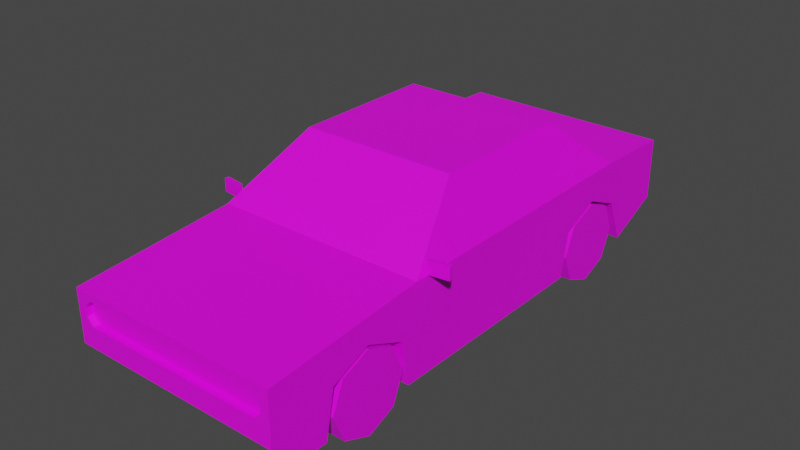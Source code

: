 # Source: Veh_Muscle_Car_01_Yellow.blend  (saved by Blender 2.90.8; exported with 4.5.12 LTS)
import bpy
from mathutils import Matrix  # noqa: F401  (used for matrix-valued properties, if any)

bpy.ops.wm.read_factory_settings(use_empty=True)
scene = bpy.context.scene
scene.name = 'Scene'

# ---- collections
col_collection = bpy.data.collections.new('Collection'); scene.collection.children.link(col_collection)

# ---- images (referenced by path relative to the original .blend; pixels are not part of the script)
import os
ASSET_DIR = os.environ.get("B2B_ASSET_DIR", "")  # directory of the original .blend (textures are referenced by path, not embedded)
HERE = os.path.dirname(os.path.abspath(__file__))  # packed textures are extracted next to this script under _unpacked/

def load_image(name, relpath, width, height, colorspace="sRGB"):
    """Load a texture the original file referenced (path relative to the .blend, or extracted next to this script)."""
    p = next((c for c in (os.path.join(HERE, relpath), os.path.join(ASSET_DIR, relpath)) if relpath and os.path.exists(c)), "")
    if p:
        img = bpy.data.images.load(p, check_existing=True)
        img.name = name
    else:  # same state as the original file: an image datablock whose file is absent (Cycles renders it pink)
        img = bpy.data.images.new(name, width, height)
        img.source = "FILE"
        img.filepath = "//" + (relpath or name)
    img.colorspace_settings.name = colorspace
    return img
img_city_vehicles_pallete_png = load_image('city_vehicles_pallete.png', 'city_vehicles_pallete.png', 1024, 1024, 'sRGB')

# ---- materials (node trees are filled in below, after node groups)
mat_material_001 = bpy.data.materials.new('Material.001')
mat_material_001.use_transparent_shadow = False

# ---- material node trees
mat_material_001.use_nodes = True; mat_material_001.node_tree.nodes.clear()
_N = mat_material_001.node_tree.nodes; _L = mat_material_001.node_tree.links
n0 = _N.new('ShaderNodeBsdfPrincipled'); n0.name = 'Principled BSDF'; n0.location = (10, 300)
n0.distribution = 'GGX'
n0.subsurface_method = 'BURLEY'
n0.inputs[3].default_value = 1.45
n0.inputs[27].default_value = (0.0, 0.0, 0.0, 1.0)
n0.inputs[28].default_value = 1.0
n1 = _N.new('ShaderNodeOutputMaterial'); n1.name = 'Material Output'; n1.location = (300, 300)
n2 = _N.new('ShaderNodeTexImage'); n2.name = 'Image Texture'; n2.location = (-344, 114)
n2.image = img_city_vehicles_pallete_png
n2.interpolation = 'Closest'
_L.new(n0.outputs[0], n1.inputs[0])
_L.new(n2.outputs[0], n0.inputs[0])
n1.is_active_output = True

# ---- world
world_world = bpy.data.worlds.new('World'); scene.world = world_world
world_world.use_nodes = True; world_world.node_tree.nodes.clear()
_N = world_world.node_tree.nodes; _L = world_world.node_tree.links
n0 = _N.new('ShaderNodeOutputWorld'); n0.name = 'World Output'; n0.location = (300, 300)
n1 = _N.new('ShaderNodeBackground'); n1.name = 'Background'; n1.location = (10, 300)
n1.inputs[0].default_value = (0.05088, 0.05088, 0.05088, 1.0)
_L.new(n1.outputs[0], n0.inputs[0])
n0.is_active_output = True
world_world.color = (0.05088, 0.05088, 0.05088)
world_world.use_sun_shadow = False
world_world.sun_shadow_jitter_overblur = 0.0

# ---- meshes
me_plane = bpy.data.meshes.new('Plane')
me_plane.from_pydata([(0.3456, -1.359, 0.1856), (0.3144, 0.4422, 0.3264), (0.3144, 0.6296, 0.4066), (0.3144, 0.817, 0.3264), (0.3144, -1.098, 0.3264), (0.3144, -0.9104, 0.4066), (0.3144, -0.723, 0.3264), (0.5165, -1.407, 0.4841), (0.5165, 1.181, 0.5299), (0.5165, 1.181, 0.2287), (0.4754, -0.6071, 0.565), (0.356, -0.2906, 0.7972), (0.3944, 0.1976, 0.7835), (0.4638, 0.3174, 0.6485), (0.5165, -1.407, 0.2337), (0.5165, -1.28, 0.1073), (0.5165, -1.407, 0.4483), (0.5165, -1.407, 0.3349), (0.4747, -1.407, 0.3693), (0.4402, -1.407, 0.3349), (0.5091, -1.407, 0.3349), (0.4402, -1.407, 0.4483), (0.4747, -1.407, 0.4138), (0.5091, -1.407, 0.4483), (0.4402, -1.378, 0.3349), (0.4747, -1.378, 0.3693), (0.4747, -1.378, 0.4138), (0.4402, -1.378, 0.4483), (0.5165, -0.9104, 0.4066), (0.5165, -0.723, 0.3264), (0.5165, -1.098, 0.3264), (0.3144, -0.9104, 0.1073), (0.5165, -0.6812, 0.1073), (0.3144, -0.6812, 0.1073), (0.3144, -1.14, 0.1073), (0.5165, -1.14, 0.1073), (0.5165, 0.817, 0.3264), (0.5165, 0.9085, 0.1073), (0.3144, 0.9085, 0.1073), (0.5165, 0.6296, 0.4066), (0.3144, 0.6296, 0.1073), (0.5165, 0.4422, 0.3264), (0.5165, 0.4005, 0.1073), (0.3144, 0.4005, 0.1073), (0.3736, -1.378, 0.445), (0.3273, -1.378, 0.4183), (0.4199, -1.378, 0.4183), (0.4199, -1.378, 0.3649), (0.3736, -1.378, 0.3381), (0.3273, -1.378, 0.3649), (0.2686, -1.378, 0.445), (0.2223, -1.378, 0.4183), (0.3149, -1.378, 0.4183), (0.3149, -1.378, 0.3649), (0.3125, -1.378, 0.3635), (0.2686, -1.378, 0.3381), (0.2367, -1.378, 0.3566), (0.2223, -1.378, 0.3649), (0.3736, -1.378, 0.3916), (0.2701, -1.378, 0.3916), (0.2081, -1.378, 0.354), (0.2081, -1.378, 0.4377), (0.3944, -0.2555, 0.7835), (0.4997, -0.5347, 0.5787), (0.3944, 0.07715, 0.7835), (0.4997, 0.07715, 0.5787), (0.3775, -0.2645, 0.8163), (0.5165, -0.6332, 0.5458), (0.3944, 0.1067, 0.7835), (0.4997, 0.1067, 0.5787), (0.4625, 0.7186, 0.5894), (0.3566, 0.4648, 0.7956), (0.5165, 0.09192, 0.5458), (0.3775, 0.09192, 0.8163), (0.01589, -1.378, 0.3364), (0.01589, -1.378, 0.4377), (0.01589, -1.378, 0.354), (0.5165, 1.181, 0.4906), (0.5165, 1.181, 0.3776), (0.06291, -1.407, 0.3244), (0.06291, -1.407, 0.2566), (0.5165, 0.7722, 0.5458), (0.3775, 0.4393, 0.8163), (0.09968, 1.181, 0.4906), (0.4745, 1.181, 0.4906), (0.09968, 1.181, 0.3776), (0.4745, 1.181, 0.3776), (0.07258, 1.181, 0.3512), (0.07258, 1.181, 0.267), (0.09968, 1.147, 0.4906), (0.4745, 1.147, 0.4906), (0.09968, 1.147, 0.3776), (0.4745, 1.147, 0.3776), (0.1253, 1.147, 0.465), (0.4489, 1.147, 0.465), (0.1253, 1.147, 0.4031), (0.4489, 1.147, 0.4031), (0.5165, 1.181, 0.2577), (0.5165, 1.181, 0.2985), (0.4161, 1.181, 0.2985), (0.4161, 1.181, 0.2577), (0.5015, 1.181, 0.2985), (0.5015, 1.181, 0.2577), (0.5165, -1.255, 0.2498), (0.5165, -1.255, 0.2048), (0.5165, -1.158, 0.2048), (0.5165, -1.158, 0.2498), (0.2513, -1.407, 0.2337), (0.2513, -1.352, 0.1786), (0.2513, -1.407, 0.245), (0.3067, -1.376, 0.2034), (0.3067, -1.341, 0.1678), (0.3456, -1.323, 0.15), (0.3456, -1.394, 0.2211), (0.3845, -1.376, 0.2034), (0.3845, -1.341, 0.1678), (-0.3456, -1.359, 0.1856), (-0.3144, 0.4422, 0.3264), (-0.3144, 0.6296, 0.4066), (-0.3144, 0.817, 0.3264), (-0.3144, -1.098, 0.3264), (-0.3144, -0.9104, 0.4066), (-0.3144, -0.723, 0.3264), (-0.5165, -1.407, 0.4841), (-0.5165, 1.181, 0.5299), (-0.5165, 1.181, 0.2287), (-0.4754, -0.6071, 0.565), (-0.356, -0.2906, 0.7972), (-0.3944, 0.1976, 0.7835), (-0.4638, 0.3174, 0.6485), (0.0, -1.407, 0.4841), (0.0, 1.181, 0.5299), (0.0, 1.181, 0.2287), (-1.51e-15, -0.6332, 0.5458), (-1.51e-15, -0.2645, 0.8163), (-1.51e-15, 0.4393, 0.8163), (-1.51e-15, 0.7722, 0.5458), (-0.5165, -1.407, 0.2337), (-0.5165, -1.28, 0.1073), (0.0, -1.28, 0.1073), (0.0, -1.407, 0.2337), (0.0, -1.407, 0.4483), (-0.5165, -1.407, 0.4483), (-0.5165, -1.407, 0.3349), (0.0, -1.407, 0.3349), (0.0, -1.378, 0.4483), (0.0, -1.378, 0.3349), (-0.4747, -1.407, 0.3693), (-0.4402, -1.407, 0.3349), (-0.5091, -1.407, 0.3349), (-0.4402, -1.407, 0.4483), (-0.4747, -1.407, 0.4138), (-0.5091, -1.407, 0.4483), (-0.4402, -1.378, 0.3349), (-0.4747, -1.378, 0.3693), (-0.4747, -1.378, 0.4138), (-0.4402, -1.378, 0.4483), (-0.5165, -0.9104, 0.4066), (-0.5165, -0.723, 0.3264), (-0.5165, -1.098, 0.3264), (-0.3144, -0.9104, 0.1073), (-0.5165, -0.6812, 0.1073), (-0.3144, -0.6812, 0.1073), (-0.3144, -1.14, 0.1073), (-0.5165, -1.14, 0.1073), (-0.5165, 0.817, 0.3264), (-0.5165, 0.9085, 0.1073), (-0.3144, 0.9085, 0.1073), (-0.5165, 0.6296, 0.4066), (-0.3144, 0.6296, 0.1073), (-0.5165, 0.4422, 0.3264), (-0.5165, 0.4005, 0.1073), (-0.3144, 0.4005, 0.1073), (-0.3736, -1.378, 0.445), (-0.3273, -1.378, 0.4183), (-0.4199, -1.378, 0.4183), (-0.4199, -1.378, 0.3649), (-0.3736, -1.378, 0.3381), (-0.3273, -1.378, 0.3649), (-0.2686, -1.378, 0.445), (-0.2223, -1.378, 0.4183), (-0.3149, -1.378, 0.4183), (-0.3149, -1.378, 0.3649), (-0.3125, -1.378, 0.3635), (-0.2686, -1.378, 0.3381), (-0.2367, -1.378, 0.3566), (-0.2223, -1.378, 0.3649), (0.0, 0.9085, 0.1073), (-0.3736, -1.378, 0.3916), (-0.2701, -1.378, 0.3916), (-0.2081, -1.378, 0.354), (0.0, -1.378, 0.4377), (-0.2081, -1.378, 0.4377), (-0.3944, -0.2555, 0.7835), (-0.4997, -0.5347, 0.5787), (-1.51e-15, -0.2906, 0.7972), (-1.51e-15, -0.6071, 0.565), (-0.3944, 0.07715, 0.7835), (-0.4997, 0.07715, 0.5787), (-0.3775, -0.2645, 0.8163), (-0.5165, -0.6332, 0.5458), (-0.3944, 0.1067, 0.7835), (-0.4997, 0.1067, 0.5787), (-0.4625, 0.7186, 0.5894), (-0.3566, 0.4648, 0.7956), (-0.5165, 0.09192, 0.5458), (-0.3775, 0.09192, 0.8163), (-0.01589, -1.378, 0.3364), (-0.01589, -1.378, 0.4377), (-0.01589, -1.378, 0.354), (-0.5165, 1.181, 0.4906), (0.0, 1.181, 0.4906), (-0.5165, 1.181, 0.3776), (0.0, 1.181, 0.3776), (0.0, -1.407, 0.3244), (0.0, -1.407, 0.2566), (-0.06291, -1.407, 0.3244), (-0.06291, -1.407, 0.2566), (-0.5165, 0.7722, 0.5458), (-0.3775, 0.4393, 0.8163), (-1.51e-15, 0.7186, 0.5894), (-1.51e-15, 0.4648, 0.7956), (-0.09968, 1.181, 0.4906), (-0.4745, 1.181, 0.4906), (-0.09968, 1.181, 0.3776), (-0.4745, 1.181, 0.3776), (0.0, 1.181, 0.267), (0.0, 1.181, 0.3512), (-0.07258, 1.181, 0.3512), (-0.07258, 1.181, 0.267), (0.0, 1.147, 0.3776), (0.0, 1.147, 0.4906), (-0.09968, 1.147, 0.4906), (-0.4745, 1.147, 0.4906), (-0.09968, 1.147, 0.3776), (-0.4745, 1.147, 0.3776), (-0.1253, 1.147, 0.465), (-0.4489, 1.147, 0.465), (-0.1253, 1.147, 0.4031), (-0.4489, 1.147, 0.4031), (-0.5165, 1.181, 0.2577), (-0.5165, 1.181, 0.2985), (-0.4161, 1.181, 0.2985), (-0.4161, 1.181, 0.2577), (-0.5015, 1.181, 0.2985), (-0.5015, 1.181, 0.2577), (-0.5165, -1.255, 0.2498), (-0.5165, -1.255, 0.2048), (-0.5165, -1.158, 0.2048), (-0.5165, -1.158, 0.2498), (0.0, -1.352, 0.1786), (-0.2513, -1.407, 0.2337), (0.0, -1.407, 0.245), (-0.2513, -1.352, 0.1786), (-0.2513, -1.407, 0.245), (-0.3067, -1.376, 0.2034), (-0.3067, -1.341, 0.1678), (-0.3456, -1.323, 0.15), (-0.3456, -1.394, 0.2211), (-0.3845, -1.376, 0.2034), (-0.3845, -1.341, 0.1678), (0.5148, -0.571, 0.5484), (0.5148, -0.571, 0.6105), (0.5119, -0.55, 0.5484), (0.5119, -0.55, 0.6105), (0.6107, -0.5575, 0.5484), (0.6107, -0.5575, 0.6105), (0.6078, -0.5365, 0.5484), (0.6078, -0.5365, 0.6105), (-0.5148, -0.571, 0.5484), (-0.5148, -0.571, 0.6105), (-0.5119, -0.55, 0.5484), (-0.5119, -0.55, 0.6105), (-0.6107, -0.5575, 0.5484), (-0.6107, -0.5575, 0.6105), (-0.6078, -0.5365, 0.5484), (-0.6078, -0.5365, 0.6105)], [], [(112, 115, 0), (114, 113, 0), (111, 112, 0), (110, 111, 0), (113, 110, 0), (115, 114, 0), (1, 2, 39, 41), (2, 3, 36, 39), (3, 38, 37, 36), (4, 5, 28, 30), (5, 6, 29, 28), (6, 33, 32, 29), (62, 63, 65, 64), (10, 11, 195, 196), (71, 70, 220, 221), (66, 73, 82, 135, 134), (8, 77, 84, 83, 211, 131), (7, 67, 133, 130), (81, 8, 131, 136), (7, 16, 17, 14, 15, 104, 103, 106, 30, 28, 29, 32, 42, 41, 39, 36, 37, 9, 97, 98, 78, 77, 8, 81, 72, 67), (139, 15, 14, 114, 115, 112, 111, 250), (18, 22, 26, 25), (21, 141, 145, 27), (146, 24, 25, 26, 27, 46, 47, 48, 49, 54, 55, 56, 60, 74), (14, 17, 20, 19, 144, 214, 79, 80, 215, 252, 109, 107), (144, 19, 24, 146), (141, 21, 23, 16, 7, 130), (18, 19, 20), (21, 22, 23), (26, 22, 21, 27), (24, 19, 18, 25), (23, 22, 18, 20, 17, 16), (31, 4, 34), (31, 5, 4), (31, 6, 5), (34, 4, 30, 35), (33, 6, 31), (40, 1, 43), (38, 40, 43, 42, 32, 33, 31, 34, 35, 15, 139, 187), (40, 2, 1), (40, 3, 2), (43, 1, 41, 42), (38, 3, 40), (49, 45, 44, 46, 27, 145, 191, 75, 61, 60, 56, 57, 51, 50, 52, 53, 54), (37, 38, 187, 132, 9), (45, 49, 58), (56, 55, 59), (57, 56, 59), (44, 45, 58), (51, 57, 59), (50, 51, 59), (46, 44, 58), (52, 50, 59), (47, 46, 58), (53, 52, 59), (48, 47, 58), (54, 53, 59), (49, 48, 58), (55, 54, 59), (60, 76, 74), (11, 10, 67, 66), (10, 196, 133, 67), (195, 11, 66, 134), (68, 69, 13, 12), (63, 62, 66, 67), (62, 64, 73, 66), (65, 63, 67, 72), (64, 65, 72, 73), (12, 13, 81, 82), (13, 69, 72, 81), (68, 12, 82, 73), (69, 68, 73, 72), (74, 76, 75, 191, 146), (76, 60, 61, 75), (213, 85, 86, 78, 98, 101, 99, 100, 102, 97, 9, 132, 226, 88, 87, 227), (86, 84, 77, 78), (215, 80, 79, 214), (70, 71, 82, 81), (71, 221, 135, 82), (220, 70, 81, 136), (86, 85, 91, 92), (211, 83, 89, 231), (85, 213, 230, 91), (83, 84, 90, 89), (84, 86, 92, 90), (227, 87, 88, 226), (231, 89, 91, 230), (95, 93, 94, 96), (94, 93, 89, 90), (95, 96, 92, 91), (96, 94, 90, 92), (93, 95, 91, 89), (97, 102, 101, 98), (101, 102, 100, 99), (30, 106, 105, 104, 15, 35), (105, 106, 103, 104), (250, 108, 107, 140), (107, 109, 252, 140), (250, 111, 110, 113, 114, 14, 107, 108), (257, 116, 260), (259, 116, 258), (256, 116, 257), (255, 116, 256), (258, 116, 255), (260, 116, 259), (117, 170, 168, 118), (118, 168, 165, 119), (119, 165, 166, 167), (120, 159, 157, 121), (121, 157, 158, 122), (122, 158, 161, 162), (193, 197, 198, 194), (126, 196, 195, 127), (204, 221, 220, 203), (199, 134, 135, 219, 206), (124, 131, 211, 222, 223, 210), (123, 130, 133, 200), (218, 136, 131, 124), (123, 200, 205, 218, 124, 210, 212, 241, 240, 125, 166, 165, 168, 170, 171, 161, 158, 157, 159, 249, 246, 247, 138, 137, 143, 142), (139, 250, 256, 257, 260, 259, 137, 138), (147, 154, 155, 151), (150, 156, 145, 141), (146, 207, 190, 185, 184, 183, 178, 177, 176, 175, 156, 155, 154, 153), (137, 251, 254, 252, 215, 217, 216, 214, 144, 148, 149, 143), (144, 146, 153, 148), (141, 130, 123, 142, 152, 150), (147, 149, 148), (150, 152, 151), (155, 156, 150, 151), (153, 154, 147, 148), (152, 142, 143, 149, 147, 151), (160, 163, 120), (160, 120, 121), (160, 121, 122), (163, 164, 159, 120), (162, 160, 122), (169, 172, 117), (167, 187, 139, 138, 164, 163, 160, 162, 161, 171, 172, 169), (169, 117, 118), (169, 118, 119), (172, 171, 170, 117), (167, 169, 119), (178, 183, 182, 181, 179, 180, 186, 185, 190, 192, 208, 191, 145, 156, 175, 173, 174), (166, 125, 132, 187, 167), (174, 188, 178), (185, 189, 184), (186, 189, 185), (173, 188, 174), (180, 189, 186), (179, 189, 180), (175, 188, 173), (181, 189, 179), (176, 188, 175), (182, 189, 181), (177, 188, 176), (183, 189, 182), (178, 188, 177), (184, 189, 183), (190, 207, 209), (127, 199, 200, 126), (126, 200, 133, 196), (195, 134, 199, 127), (201, 128, 129, 202), (194, 200, 199, 193), (193, 199, 206, 197), (198, 205, 200, 194), (197, 206, 205, 198), (128, 219, 218, 129), (129, 218, 205, 202), (201, 206, 219, 128), (202, 205, 206, 201), (207, 146, 191, 208, 209), (209, 208, 192, 190), (213, 227, 228, 229, 226, 132, 125, 240, 245, 243, 242, 244, 241, 212, 225, 224), (225, 212, 210, 223), (215, 214, 216, 217), (203, 218, 219, 204), (204, 219, 135, 221), (220, 136, 218, 203), (225, 235, 234, 224), (211, 231, 232, 222), (224, 234, 230, 213), (222, 232, 233, 223), (223, 233, 235, 225), (227, 226, 229, 228), (231, 230, 234, 232), (238, 239, 237, 236), (237, 233, 232, 236), (238, 234, 235, 239), (239, 235, 233, 237), (236, 232, 234, 238), (240, 241, 244, 245), (244, 242, 243, 245), (159, 164, 138, 247, 248, 249), (248, 247, 246, 249), (250, 140, 251, 253), (251, 140, 252, 254), (250, 253, 251, 137, 259, 258, 255, 256), (261, 262, 264, 263), (263, 264, 268, 267), (267, 268, 266, 265), (265, 266, 262, 261), (263, 267, 265, 261), (268, 264, 262, 266), (269, 271, 272, 270), (271, 275, 276, 272), (275, 273, 274, 276), (273, 269, 270, 274), (271, 269, 273, 275), (276, 274, 270, 272)])
_uv = me_plane.uv_layers.new(name='UVMap')
_uv.uv.foreach_set('vector', [0.98, 0.5217, 0.9794, 0.5232, 0.9787, 0.5217, 0.978, 0.5232, 0.9774, 0.5217, 0.9787, 0.5217, 0.9794, 0.5203, 0.98, 0.5217, 0.9787, 0.5217, 0.978, 0.5203, 0.9794, 0.5203, 0.9787, 0.5217, 0.9774, 0.5217, 0.978, 0.5203, 0.9787, 0.5217, 0.9794, 0.5232, 0.978, 0.5232, 0.9787, 0.5217, 0.2065, 0.0455, 0.2065, 0.0464, 0.2055, 0.0464, 0.2055, 0.0455, 0.2065, 0.0464, 0.2065, 0.04726, 0.2055, 0.04726, 0.2055, 0.0464, 0.2171, 0.0465, 0.2171, 0.04754, 0.2162, 0.04754, 0.2162, 0.0465, 0.2203, 0.04488, 0.2203, 0.04399, 0.2213, 0.04399, 0.2213, 0.04488, 0.2203, 0.04399, 0.2203, 0.04312, 0.2213, 0.04312, 0.2213, 0.04399, 0.2222, 0.04194, 0.2222, 0.04298, 0.2212, 0.04298, 0.2212, 0.04194, 0.118, 0.04709, 0.1186, 0.04603, 0.1186, 0.04835, 0.118, 0.04835, 0.1114, 0.04575, 0.1109, 0.04695, 0.1096, 0.04695, 0.1096, 0.04575, 0.1218, 0.03639, 0.1232, 0.03991, 0.1168, 0.03991, 0.1168, 0.03639, 0.9799, 0.5784, 0.9799, 0.5804, 0.9799, 0.5823, 0.9778, 0.5823, 0.9778, 0.5784, 0.9845, 0.5915, 0.9842, 0.5915, 0.9842, 0.5913, 0.9842, 0.5892, 0.9842, 0.5887, 0.9845, 0.5887, 0.9807, 0.572, 0.9807, 0.5763, 0.9778, 0.5763, 0.9778, 0.572, 0.9807, 0.5842, 0.9807, 0.5865, 0.9778, 0.5865, 0.9778, 0.5842, 0.9915, 0.572, 0.9917, 0.572, 0.9923, 0.572, 0.9929, 0.572, 0.9936, 0.5727, 0.993, 0.5729, 0.9928, 0.5729, 0.9928, 0.5734, 0.9923, 0.5738, 0.9919, 0.5748, 0.9923, 0.5758, 0.9936, 0.5761, 0.9936, 0.5821, 0.9923, 0.5823, 0.9919, 0.5834, 0.9923, 0.5844, 0.9936, 0.5849, 0.9929, 0.5865, 0.9927, 0.5865, 0.9925, 0.5865, 0.9921, 0.5865, 0.9914, 0.5865, 0.9912, 0.5865, 0.9911, 0.5842, 0.9911, 0.5804, 0.9911, 0.5764, 0.9828, 0.5887, 0.9828, 0.5915, 0.9821, 0.5915, 0.9822, 0.5908, 0.9824, 0.5908, 0.9825, 0.5906, 0.9824, 0.5904, 0.9824, 0.5887, 0.1499, 0.02547, 0.1499, 0.02559, 0.1498, 0.02559, 0.1498, 0.02547, 0.157, 0.02039, 0.157, 0.02153, 0.1569, 0.02153, 0.1569, 0.02039, 0.1596, 0.02552, 0.1596, 0.02844, 0.1593, 0.02867, 0.159, 0.02867, 0.1588, 0.02844, 0.159, 0.02831, 0.1594, 0.02831, 0.1595, 0.028, 0.1594, 0.02769, 0.1594, 0.0276, 0.1595, 0.0273, 0.1594, 0.02709, 0.1594, 0.0269, 0.1595, 0.02563, 0.9821, 0.5915, 0.9815, 0.5915, 0.9815, 0.5915, 0.9815, 0.5911, 0.9815, 0.5887, 0.9816, 0.5887, 0.9816, 0.589, 0.9819, 0.589, 0.9819, 0.5887, 0.982, 0.5887, 0.982, 0.5901, 0.9821, 0.5901, 0.1527, 0.02546, 0.1527, 0.02432, 0.1528, 0.02432, 0.1528, 0.02546, 0.9809, 0.5887, 0.9809, 0.5911, 0.9809, 0.5915, 0.9809, 0.5915, 0.9807, 0.5915, 0.9807, 0.5887, 0.9813, 0.5913, 0.9815, 0.5911, 0.9815, 0.5915, 0.9809, 0.5911, 0.9811, 0.5913, 0.9809, 0.5915, 0.1498, 0.02559, 0.1499, 0.02559, 0.1499, 0.02568, 0.1498, 0.02568, 0.1498, 0.02538, 0.1499, 0.02538, 0.1499, 0.02547, 0.1498, 0.02547, 0.9809, 0.5915, 0.9811, 0.5913, 0.9813, 0.5913, 0.9815, 0.5915, 0.9815, 0.5915, 0.9809, 0.5915, 0.2083, 0.04419, 0.2073, 0.04331, 0.2083, 0.04311, 0.2083, 0.04419, 0.2069, 0.04419, 0.2073, 0.04331, 0.2083, 0.04419, 0.2073, 0.04507, 0.2069, 0.04419, 0.2171, 0.04754, 0.2171, 0.0465, 0.2181, 0.0465, 0.2181, 0.04754, 0.2083, 0.04527, 0.2073, 0.04507, 0.2083, 0.04419, 0.2069, 0.04419, 0.2059, 0.04331, 0.2069, 0.04311, 0.221, 0.01551, 0.221, 0.02174, 0.221, 0.02685, 0.2255, 0.02685, 0.2255, 0.05101, 0.221, 0.05101, 0.221, 0.05613, 0.221, 0.06125, 0.2255, 0.06125, 0.2255, 0.06439, 0.214, 0.06439, 0.214, 0.01551, 0.2069, 0.04419, 0.2055, 0.04419, 0.2059, 0.04331, 0.2069, 0.04419, 0.2059, 0.04507, 0.2055, 0.04419, 0.219, 0.04754, 0.219, 0.0465, 0.22, 0.0465, 0.22, 0.04754, 0.2069, 0.0455, 0.2059, 0.04507, 0.2069, 0.04419, 0.1594, 0.02769, 0.159, 0.02769, 0.1588, 0.028, 0.159, 0.02831, 0.1588, 0.02844, 0.1588, 0.02552, 0.1589, 0.02552, 0.1589, 0.02563, 0.1589, 0.0269, 0.1594, 0.0269, 0.1594, 0.02709, 0.1594, 0.027, 0.159, 0.027, 0.1588, 0.0273, 0.159, 0.02761, 0.1594, 0.02761, 0.1594, 0.0276, 0.9864, 0.5736, 0.9853, 0.5736, 0.9835, 0.5736, 0.9835, 0.572, 0.9864, 0.572, 0.9773, 0.5091, 0.9791, 0.5091, 0.9782, 0.5106, 0.9794, 0.506, 0.98, 0.5071, 0.9782, 0.5071, 0.9791, 0.5055, 0.9794, 0.506, 0.9782, 0.5071, 0.9764, 0.5106, 0.9773, 0.5091, 0.9782, 0.5106, 0.9773, 0.5055, 0.9791, 0.5055, 0.9782, 0.5071, 0.9764, 0.5071, 0.9773, 0.5055, 0.9782, 0.5071, 0.9773, 0.5122, 0.9764, 0.5106, 0.9782, 0.5106, 0.9773, 0.5087, 0.9764, 0.5071, 0.9782, 0.5071, 0.9791, 0.5122, 0.9773, 0.5122, 0.9782, 0.5106, 0.9791, 0.5087, 0.9773, 0.5087, 0.9782, 0.5071, 0.98, 0.5106, 0.9791, 0.5122, 0.9782, 0.5106, 0.9791, 0.5086, 0.9791, 0.5087, 0.9782, 0.5071, 0.9791, 0.5091, 0.98, 0.5106, 0.9782, 0.5106, 0.98, 0.5071, 0.9791, 0.5086, 0.9782, 0.5071, 0.1594, 0.0269, 0.1594, 0.02563, 0.1595, 0.02563, 0.9798, 0.5783, 0.9804, 0.5765, 0.9807, 0.5763, 0.9799, 0.5784, 0.9804, 0.5765, 0.9778, 0.5765, 0.9778, 0.5763, 0.9807, 0.5763, 0.9778, 0.5783, 0.9798, 0.5783, 0.9799, 0.5784, 0.9778, 0.5784, 0.118, 0.04847, 0.1186, 0.04847, 0.1184, 0.04927, 0.118, 0.04881, 0.991, 0.5769, 0.9901, 0.5785, 0.99, 0.5784, 0.9911, 0.5764, 0.9901, 0.5785, 0.9901, 0.5803, 0.99, 0.5804, 0.99, 0.5784, 0.991, 0.5803, 0.991, 0.5769, 0.9911, 0.5764, 0.9911, 0.5804, 0.9901, 0.5803, 0.991, 0.5803, 0.9911, 0.5804, 0.99, 0.5804, 0.9901, 0.581, 0.9907, 0.5817, 0.9911, 0.5842, 0.99, 0.5823, 0.9907, 0.5817, 0.991, 0.5805, 0.9911, 0.5804, 0.9911, 0.5842, 0.9901, 0.5805, 0.9901, 0.581, 0.99, 0.5823, 0.99, 0.5804, 0.991, 0.5805, 0.9901, 0.5805, 0.99, 0.5804, 0.9911, 0.5804, 0.1542, 0.02544, 0.1531, 0.02544, 0.1479, 0.02544, 0.1479, 0.02446, 0.1543, 0.02446, 0.1167, 0.0357, 0.1167, 0.0422, 0.1138, 0.0422, 0.1138, 0.0357, 0.9836, 0.5887, 0.9836, 0.5892, 0.9836, 0.5913, 0.9836, 0.5915, 0.9832, 0.5915, 0.9832, 0.5915, 0.9832, 0.591, 0.9829, 0.591, 0.9829, 0.5915, 0.9829, 0.5915, 0.9828, 0.5915, 0.9828, 0.5887, 0.983, 0.5887, 0.983, 0.5891, 0.9835, 0.5891, 0.9835, 0.5887, 0.9836, 0.5913, 0.9842, 0.5913, 0.9842, 0.5915, 0.9836, 0.5915, 0.5203, 0.05005, 0.5203, 0.0526, 0.5175, 0.0526, 0.5175, 0.05005, 0.9804, 0.5839, 0.9798, 0.5825, 0.9799, 0.5823, 0.9807, 0.5842, 0.9798, 0.5825, 0.9778, 0.5825, 0.9778, 0.5823, 0.9799, 0.5823, 0.9778, 0.5839, 0.9804, 0.5839, 0.9807, 0.5842, 0.9778, 0.5842, 0.1568, 0.0505, 0.1568, 0.04767, 0.157, 0.04767, 0.157, 0.0505, 0.1568, 0.03975, 0.1568, 0.039, 0.157, 0.039, 0.157, 0.03975, 0.1568, 0.04767, 0.1568, 0.04692, 0.157, 0.04692, 0.157, 0.04767, 0.1568, 0.039, 0.1568, 0.03617, 0.157, 0.03617, 0.157, 0.039, 0.1372, 0.05642, 0.1372, 0.05728, 0.1369, 0.05728, 0.1369, 0.05642, 0.5314, 0.05005, 0.5314, 0.05299, 0.528, 0.05299, 0.528, 0.05005, 0.1547, 0.04692, 0.1547, 0.04616, 0.1556, 0.04616, 0.1556, 0.04692, 0.1554, 0.04597, 0.1549, 0.04597, 0.1549, 0.04353, 0.1554, 0.04353, 0.9156, 0.5614, 0.9156, 0.5721, 0.9147, 0.573, 0.9147, 0.5605, 0.9176, 0.5721, 0.9176, 0.5614, 0.9185, 0.5605, 0.9185, 0.573, 0.9176, 0.5614, 0.9156, 0.5614, 0.9147, 0.5605, 0.9185, 0.5605, 0.9156, 0.5721, 0.9176, 0.5721, 0.9185, 0.573, 0.9147, 0.573, 0.9829, 0.5915, 0.9829, 0.5915, 0.9832, 0.5915, 0.9832, 0.5915, 0.8823, 0.595, 0.8807, 0.595, 0.8807, 0.5917, 0.8823, 0.5917, 0.9923, 0.5738, 0.9928, 0.5734, 0.993, 0.5734, 0.993, 0.5729, 0.9936, 0.5727, 0.9936, 0.5735, 0.8858, 0.5657, 0.8854, 0.5657, 0.8854, 0.5648, 0.8858, 0.5648, 0.1175, 0.03035, 0.1175, 0.03992, 0.1154, 0.03992, 0.1154, 0.03035, 0.1154, 0.03992, 0.1149, 0.03992, 0.1149, 0.03035, 0.1154, 0.03035, 0.9824, 0.5887, 0.9824, 0.5904, 0.9822, 0.5904, 0.9821, 0.5906, 0.9822, 0.5908, 0.9821, 0.5915, 0.9821, 0.5901, 0.9824, 0.5901, 0.98, 0.4961, 0.9787, 0.4961, 0.9794, 0.4946, 0.978, 0.4946, 0.9787, 0.4961, 0.9774, 0.4961, 0.9794, 0.4975, 0.9787, 0.4961, 0.98, 0.4961, 0.978, 0.4975, 0.9787, 0.4961, 0.9794, 0.4975, 0.9774, 0.4961, 0.9787, 0.4961, 0.978, 0.4975, 0.9794, 0.4946, 0.9787, 0.4961, 0.978, 0.4946, 0.2213, 0.04664, 0.2203, 0.04664, 0.2203, 0.04575, 0.2213, 0.04575, 0.2213, 0.04575, 0.2203, 0.04575, 0.2203, 0.04488, 0.2213, 0.04488, 0.2152, 0.0465, 0.2162, 0.0465, 0.2162, 0.04754, 0.2152, 0.04754, 0.2136, 0.04492, 0.2145, 0.04492, 0.2145, 0.04581, 0.2136, 0.04581, 0.2136, 0.04581, 0.2145, 0.04581, 0.2145, 0.04668, 0.2136, 0.04668, 0.2212, 0.04091, 0.2222, 0.04091, 0.2222, 0.04194, 0.2212, 0.04194, 0.1104, 0.04134, 0.1104, 0.02685, 0.117, 0.02685, 0.117, 0.0535, 0.1077, 0.04575, 0.1096, 0.04575, 0.1096, 0.04695, 0.1082, 0.04695, 0.1119, 0.03639, 0.1168, 0.03639, 0.1168, 0.03991, 0.1105, 0.03991, 0.9757, 0.5784, 0.9778, 0.5784, 0.9778, 0.5823, 0.9757, 0.5823, 0.9757, 0.5804, 0.9845, 0.5858, 0.9845, 0.5887, 0.9842, 0.5887, 0.9842, 0.5881, 0.9842, 0.586, 0.9842, 0.5858, 0.9749, 0.572, 0.9778, 0.572, 0.9778, 0.5763, 0.9749, 0.5763, 0.9749, 0.5842, 0.9778, 0.5842, 0.9778, 0.5865, 0.9749, 0.5865, 0.9879, 0.5865, 0.9875, 0.5822, 0.9875, 0.5781, 0.9875, 0.5743, 0.9876, 0.572, 0.9879, 0.572, 0.9885, 0.572, 0.9889, 0.572, 0.9892, 0.572, 0.9893, 0.572, 0.99, 0.5736, 0.9888, 0.5741, 0.9883, 0.5751, 0.9888, 0.5762, 0.99, 0.5764, 0.99, 0.5824, 0.9888, 0.5827, 0.9883, 0.5837, 0.9888, 0.5847, 0.9892, 0.5851, 0.9892, 0.5856, 0.9894, 0.5856, 0.99, 0.5858, 0.9893, 0.5865, 0.9887, 0.5865, 0.9881, 0.5865, 0.9828, 0.5887, 0.9824, 0.5887, 0.9824, 0.5869, 0.9825, 0.5867, 0.9824, 0.5865, 0.9822, 0.5865, 0.9821, 0.5858, 0.9828, 0.5858, 0.1499, 0.02559, 0.1499, 0.02559, 0.1499, 0.02547, 0.1499, 0.02547, 0.157, 0.02267, 0.1569, 0.02267, 0.1569, 0.02153, 0.157, 0.02153, 0.1596, 0.02552, 0.1595, 0.02542, 0.1594, 0.02415, 0.1594, 0.02396, 0.1595, 0.02374, 0.1594, 0.02345, 0.1594, 0.02336, 0.1595, 0.02305, 0.1594, 0.02274, 0.159, 0.02274, 0.1588, 0.02261, 0.159, 0.02238, 0.1593, 0.02238, 0.1596, 0.02261, 0.9821, 0.5858, 0.9821, 0.5873, 0.982, 0.5873, 0.982, 0.5887, 0.9819, 0.5887, 0.9819, 0.5883, 0.9816, 0.5883, 0.9816, 0.5887, 0.9815, 0.5887, 0.9815, 0.5862, 0.9815, 0.5858, 0.9815, 0.5858, 0.1489, 0.01833, 0.1489, 0.01833, 0.1489, 0.01835, 0.1489, 0.01835, 0.9809, 0.5887, 0.9807, 0.5887, 0.9807, 0.5858, 0.9809, 0.5858, 0.9809, 0.5858, 0.9809, 0.5862, 0.9813, 0.586, 0.9815, 0.5858, 0.9815, 0.5862, 0.9809, 0.5862, 0.9809, 0.5858, 0.9811, 0.586, 0.1499, 0.02547, 0.1499, 0.02538, 0.1499, 0.02538, 0.1499, 0.02547, 0.1499, 0.02568, 0.1499, 0.02559, 0.1499, 0.02559, 0.1499, 0.02568, 0.9809, 0.5858, 0.9809, 0.5858, 0.9815, 0.5858, 0.9815, 0.5858, 0.9813, 0.586, 0.9811, 0.586, 0.2097, 0.04419, 0.2097, 0.04527, 0.2087, 0.04507, 0.2097, 0.04419, 0.2087, 0.04507, 0.2083, 0.04419, 0.2097, 0.04419, 0.2083, 0.04419, 0.2087, 0.04331, 0.2181, 0.0465, 0.219, 0.0465, 0.219, 0.04754, 0.2181, 0.04754, 0.2097, 0.04311, 0.2097, 0.04419, 0.2087, 0.04331, 0.215, 0.04384, 0.215, 0.04492, 0.2139, 0.04473, 0.207, 0.01551, 0.214, 0.01551, 0.214, 0.06439, 0.2024, 0.06439, 0.2024, 0.06125, 0.207, 0.06125, 0.207, 0.05613, 0.207, 0.05101, 0.2024, 0.05101, 0.2024, 0.02685, 0.207, 0.02685, 0.207, 0.02174, 0.215, 0.04384, 0.2139, 0.04473, 0.2136, 0.04384, 0.215, 0.04384, 0.2136, 0.04384, 0.2139, 0.04296, 0.2212, 0.03987, 0.2222, 0.03987, 0.2222, 0.04091, 0.2212, 0.04091, 0.215, 0.04253, 0.215, 0.04384, 0.2139, 0.04296, 0.1594, 0.02336, 0.1594, 0.02345, 0.1594, 0.02344, 0.159, 0.02344, 0.1588, 0.02374, 0.159, 0.02405, 0.1594, 0.02405, 0.1594, 0.02396, 0.1594, 0.02415, 0.1589, 0.02415, 0.1589, 0.02542, 0.1589, 0.02552, 0.1588, 0.02552, 0.1588, 0.02261, 0.159, 0.02274, 0.1588, 0.02305, 0.159, 0.02336, 0.9807, 0.5736, 0.9807, 0.572, 0.9835, 0.572, 0.9835, 0.5736, 0.9818, 0.5736, 0.9773, 0.4871, 0.9782, 0.4855, 0.9791, 0.4871, 0.9794, 0.4901, 0.9782, 0.489, 0.98, 0.489, 0.9791, 0.4906, 0.9782, 0.489, 0.9794, 0.4901, 0.9764, 0.4855, 0.9782, 0.4855, 0.9773, 0.4871, 0.9773, 0.4906, 0.9782, 0.489, 0.9791, 0.4906, 0.9764, 0.489, 0.9782, 0.489, 0.9773, 0.4906, 0.9773, 0.484, 0.9782, 0.4855, 0.9764, 0.4855, 0.9773, 0.4875, 0.9782, 0.489, 0.9764, 0.489, 0.9791, 0.484, 0.9782, 0.4855, 0.9773, 0.484, 0.9791, 0.4875, 0.9782, 0.489, 0.9773, 0.4875, 0.98, 0.4855, 0.9782, 0.4855, 0.9791, 0.484, 0.9791, 0.4876, 0.9782, 0.489, 0.9791, 0.4875, 0.9791, 0.4871, 0.9782, 0.4855, 0.98, 0.4855, 0.98, 0.489, 0.9782, 0.489, 0.9791, 0.4876, 0.1594, 0.02415, 0.1595, 0.02542, 0.1594, 0.02542, 0.9758, 0.5783, 0.9757, 0.5784, 0.9749, 0.5763, 0.9751, 0.5765, 0.9751, 0.5765, 0.9749, 0.5763, 0.9778, 0.5763, 0.9778, 0.5765, 0.9778, 0.5783, 0.9778, 0.5784, 0.9757, 0.5784, 0.9758, 0.5783, 0.1155, 0.0468, 0.1155, 0.04645, 0.1159, 0.04599, 0.1161, 0.0468, 0.9874, 0.5816, 0.9875, 0.5822, 0.9864, 0.5801, 0.9866, 0.58, 0.9866, 0.58, 0.9864, 0.5801, 0.9864, 0.5781, 0.9866, 0.5782, 0.9874, 0.5782, 0.9875, 0.5781, 0.9875, 0.5822, 0.9874, 0.5816, 0.9866, 0.5782, 0.9864, 0.5781, 0.9875, 0.5781, 0.9874, 0.5782, 0.9866, 0.5775, 0.9864, 0.5762, 0.9875, 0.5743, 0.9871, 0.5769, 0.9871, 0.5769, 0.9875, 0.5743, 0.9875, 0.5781, 0.9874, 0.578, 0.9866, 0.578, 0.9864, 0.5781, 0.9864, 0.5762, 0.9866, 0.5775, 0.9874, 0.578, 0.9875, 0.5781, 0.9864, 0.5781, 0.9866, 0.578, 0.1542, 0.02347, 0.1543, 0.02446, 0.1479, 0.02446, 0.1479, 0.02347, 0.1531, 0.02347, 0.1167, 0.03463, 0.1138, 0.03463, 0.1138, 0.02813, 0.1167, 0.02813, 0.9836, 0.5887, 0.9835, 0.5887, 0.9835, 0.5883, 0.983, 0.5883, 0.983, 0.5887, 0.9828, 0.5887, 0.9828, 0.5858, 0.9829, 0.5858, 0.9829, 0.5859, 0.9829, 0.5863, 0.9832, 0.5863, 0.9832, 0.5859, 0.9832, 0.5858, 0.9836, 0.5858, 0.9836, 0.586, 0.9836, 0.5881, 0.983, 0.5842, 0.983, 0.5809, 0.9918, 0.5809, 0.9918, 0.5842, 0.5203, 0.05005, 0.5175, 0.05005, 0.5175, 0.0475, 0.5203, 0.0475, 0.9752, 0.5839, 0.9749, 0.5842, 0.9757, 0.5823, 0.9758, 0.5825, 0.9758, 0.5825, 0.9757, 0.5823, 0.9778, 0.5823, 0.9778, 0.5825, 0.9778, 0.5839, 0.9778, 0.5842, 0.9749, 0.5842, 0.9752, 0.5839, 0.1568, 0.04334, 0.157, 0.04334, 0.157, 0.04616, 0.1568, 0.04616, 0.1568, 0.03975, 0.157, 0.03975, 0.157, 0.0405, 0.1568, 0.0405, 0.1568, 0.04616, 0.157, 0.04616, 0.157, 0.04692, 0.1568, 0.04692, 0.1568, 0.0405, 0.157, 0.0405, 0.157, 0.04333, 0.1568, 0.04333, 0.1369, 0.05728, 0.1372, 0.05728, 0.1372, 0.05813, 0.1369, 0.05813, 0.5314, 0.05005, 0.528, 0.05005, 0.528, 0.04711, 0.5314, 0.04711, 0.1547, 0.04692, 0.1556, 0.04692, 0.1556, 0.04767, 0.1547, 0.04767, 0.1554, 0.04786, 0.1554, 0.05031, 0.1549, 0.05031, 0.1549, 0.04786, 0.9156, 0.5912, 0.9147, 0.592, 0.9147, 0.5796, 0.9156, 0.5804, 0.9176, 0.5804, 0.9185, 0.5796, 0.9185, 0.592, 0.9176, 0.5912, 0.9176, 0.5912, 0.9185, 0.592, 0.9147, 0.592, 0.9156, 0.5912, 0.9156, 0.5804, 0.9147, 0.5796, 0.9185, 0.5796, 0.9176, 0.5804, 0.9829, 0.5858, 0.9832, 0.5858, 0.9832, 0.5859, 0.9829, 0.5859, 0.8823, 0.5568, 0.8823, 0.56, 0.8807, 0.56, 0.8807, 0.5568, 0.9888, 0.5847, 0.99, 0.585, 0.99, 0.5858, 0.9894, 0.5856, 0.9894, 0.5851, 0.9892, 0.5851, 0.8799, 0.5852, 0.8799, 0.5861, 0.8794, 0.5861, 0.8794, 0.5852, 0.1175, 0.03035, 0.1154, 0.03035, 0.1154, 0.02078, 0.1175, 0.02078, 0.1154, 0.02078, 0.1154, 0.03035, 0.1149, 0.03035, 0.1149, 0.02078, 0.9824, 0.5887, 0.9824, 0.5873, 0.9821, 0.5873, 0.9821, 0.5858, 0.9822, 0.5865, 0.9821, 0.5867, 0.9822, 0.5869, 0.9824, 0.5869, 0.1592, 0.0328, 0.1592, 0.03337, 0.159, 0.03337, 0.159, 0.0328, 0.9433, 0.4966, 0.9428, 0.4966, 0.9428, 0.4958, 0.9433, 0.4958, 0.1493, 0.03304, 0.1493, 0.03361, 0.1491, 0.03361, 0.1491, 0.03304, 0.1491, 0.03246, 0.1485, 0.03246, 0.1485, 0.03158, 0.1491, 0.03159, 0.1592, 0.03135, 0.1592, 0.03223, 0.159, 0.03223, 0.159, 0.03135, 0.1592, 0.03046, 0.1592, 0.03135, 0.159, 0.03135, 0.159, 0.03046, 0.159, 0.0328, 0.1592, 0.0328, 0.1592, 0.03223, 0.159, 0.03223, 0.9428, 0.4984, 0.9428, 0.4975, 0.9422, 0.4975, 0.9422, 0.4984, 0.1491, 0.03304, 0.1493, 0.03304, 0.1493, 0.03247, 0.1491, 0.03247, 0.1491, 0.03158, 0.1491, 0.0307, 0.1485, 0.03071, 0.1485, 0.03158, 0.159, 0.03046, 0.1592, 0.03046, 0.1592, 0.02957, 0.159, 0.02957, 0.1493, 0.03158, 0.1491, 0.03158, 0.1491, 0.03247, 0.1493, 0.03247])
me_plane.materials.append(mat_material_001)
me_plane.use_remesh_fix_poles = True
me_plane.use_remesh_preserve_attributes = False
me_plane.use_mirror_vertex_groups = False
me_plane.update()
me_plane_001 = bpy.data.meshes.new('Plane.001')
me_plane_001.from_pydata([(0.3556, -0.9104, 0.1955), (0.5165, -0.9104, 0.1955), (0.3556, -0.7156, 0.1955), (0.5165, -0.7156, 0.1955), (0.3556, -0.7726, 0.05773), (0.5165, -0.7726, 0.05773), (0.3556, -0.9104, 0.0006707), (0.5165, -0.9104, 0.0006707), (0.3556, -1.048, 0.05773), (0.5165, -1.048, 0.05773), (0.3556, -1.105, 0.1955), (0.5165, -1.105, 0.1955), (0.3556, -1.048, 0.3333), (0.5165, -1.048, 0.3333), (0.3556, -0.9104, 0.3903), (0.5165, -0.9104, 0.3903), (0.3556, -0.7726, 0.3333), (0.5165, -0.7726, 0.3333), (0.5165, -0.8149, 0.1), (0.5165, -0.7754, 0.1955), (0.5165, -0.9104, 0.0605), (0.5165, -1.006, 0.1), (0.5165, -1.045, 0.1955), (0.5165, -1.006, 0.291), (0.5165, -0.9104, 0.3305), (0.5165, -0.8149, 0.291)], [], [(0, 2, 4), (1, 18, 19), (2, 3, 5, 4), (0, 4, 6), (1, 20, 18), (4, 5, 7, 6), (0, 6, 8), (1, 21, 20), (6, 7, 9, 8), (0, 8, 10), (1, 22, 21), (8, 9, 11, 10), (0, 10, 12), (1, 23, 22), (10, 11, 13, 12), (0, 12, 14), (1, 24, 23), (12, 13, 15, 14), (0, 14, 16), (1, 25, 24), (14, 15, 17, 16), (0, 16, 2), (1, 19, 25), (16, 17, 3, 2), (19, 18, 5, 3), (18, 20, 7, 5), (20, 21, 9, 7), (21, 22, 11, 9), (22, 23, 13, 11), (23, 24, 15, 13), (24, 25, 17, 15), (25, 19, 3, 17)])
_uv = me_plane_001.uv_layers.new(name='UVMap')
_uv.uv.foreach_set('vector', [0.1181, 0.05013, 0.1178, 0.04941, 0.1184, 0.04941, 0.2514, 0.04915, 0.2519, 0.04936, 0.2516, 0.04965, 0.1151, 0.05156, 0.1145, 0.05156, 0.1145, 0.05101, 0.1151, 0.05101, 0.1181, 0.05013, 0.1184, 0.04941, 0.1188, 0.04983, 0.2514, 0.04915, 0.2519, 0.04895, 0.2519, 0.04936, 0.1217, 0.04907, 0.1223, 0.04907, 0.1223, 0.04963, 0.1217, 0.04963, 0.1181, 0.05013, 0.1188, 0.04983, 0.1188, 0.05043, 0.2514, 0.04915, 0.2516, 0.04865, 0.2519, 0.04895, 0.1217, 0.04963, 0.1223, 0.04963, 0.1223, 0.05017, 0.1217, 0.05017, 0.1181, 0.05013, 0.1188, 0.05043, 0.1184, 0.05085, 0.2514, 0.04915, 0.2512, 0.04865, 0.2516, 0.04865, 0.1221, 0.0425, 0.1215, 0.0425, 0.1215, 0.04194, 0.1221, 0.04194, 0.1181, 0.05013, 0.1184, 0.05085, 0.1178, 0.05085, 0.2514, 0.04915, 0.2509, 0.04895, 0.2512, 0.04865, 0.1221, 0.04194, 0.1215, 0.04194, 0.1215, 0.0414, 0.1221, 0.0414, 0.1181, 0.05013, 0.1178, 0.05085, 0.1173, 0.05043, 0.2514, 0.04915, 0.2509, 0.04936, 0.2509, 0.04895, 0.121, 0.05017, 0.1217, 0.05017, 0.1217, 0.05072, 0.121, 0.05072, 0.1181, 0.05013, 0.1173, 0.05043, 0.1173, 0.04983, 0.2514, 0.04915, 0.2512, 0.04965, 0.2509, 0.04936, 0.121, 0.05072, 0.1217, 0.05072, 0.1217, 0.05128, 0.121, 0.05128, 0.1181, 0.05013, 0.1173, 0.04983, 0.1178, 0.04941, 0.2514, 0.04915, 0.2516, 0.04965, 0.2512, 0.04965, 0.1151, 0.05211, 0.1145, 0.05211, 0.1145, 0.05156, 0.1151, 0.05156, 0.1168, 0.05063, 0.1171, 0.05034, 0.1173, 0.05043, 0.1169, 0.05085, 0.1171, 0.05034, 0.1171, 0.04992, 0.1173, 0.04983, 0.1173, 0.05043, 0.1171, 0.04992, 0.1168, 0.04963, 0.1169, 0.04941, 0.1173, 0.04983, 0.1168, 0.04963, 0.1164, 0.04963, 0.1163, 0.04941, 0.1169, 0.04941, 0.1164, 0.04963, 0.1161, 0.04992, 0.1159, 0.04983, 0.1163, 0.04941, 0.1161, 0.04992, 0.1161, 0.05034, 0.1159, 0.05043, 0.1159, 0.04983, 0.1161, 0.05034, 0.1164, 0.05063, 0.1163, 0.05085, 0.1159, 0.05043, 0.1164, 0.05063, 0.1168, 0.05063, 0.1169, 0.05085, 0.1163, 0.05085])
me_plane_001.materials.append(mat_material_001)
me_plane_001.use_remesh_fix_poles = True
me_plane_001.use_remesh_preserve_attributes = False
me_plane_001.use_mirror_vertex_groups = False
me_plane_001.update()
me_plane_002 = bpy.data.meshes.new('Plane.002')
me_plane_002.from_pydata([(-0.3556, -0.9104, 0.1955), (-0.5165, -0.9104, 0.1955), (-0.3556, -0.7156, 0.1955), (-0.5165, -0.7156, 0.1955), (-0.3556, -0.7726, 0.05773), (-0.5165, -0.7726, 0.05773), (-0.3556, -0.9104, 0.0006707), (-0.5165, -0.9104, 0.0006707), (-0.3556, -1.048, 0.05773), (-0.5165, -1.048, 0.05773), (-0.3556, -1.105, 0.1955), (-0.5165, -1.105, 0.1955), (-0.3556, -1.048, 0.3333), (-0.5165, -1.048, 0.3333), (-0.3556, -0.9104, 0.3903), (-0.5165, -0.9104, 0.3903), (-0.3556, -0.7726, 0.3333), (-0.5165, -0.7726, 0.3333), (-0.5165, -0.8149, 0.1), (-0.5165, -0.7754, 0.1955), (-0.5165, -0.9104, 0.0605), (-0.5165, -1.006, 0.1), (-0.5165, -1.045, 0.1955), (-0.5165, -1.006, 0.291), (-0.5165, -0.9104, 0.3305), (-0.5165, -0.8149, 0.291)], [], [(0, 4, 2), (1, 19, 18), (2, 4, 5, 3), (0, 6, 4), (1, 18, 20), (4, 6, 7, 5), (0, 8, 6), (1, 20, 21), (6, 8, 9, 7), (0, 10, 8), (1, 21, 22), (8, 10, 11, 9), (0, 12, 10), (1, 22, 23), (10, 12, 13, 11), (0, 14, 12), (1, 23, 24), (12, 14, 15, 13), (0, 16, 14), (1, 24, 25), (14, 16, 17, 15), (0, 2, 16), (1, 25, 19), (16, 2, 3, 17), (19, 3, 5, 18), (18, 5, 7, 20), (20, 7, 9, 21), (21, 9, 11, 22), (22, 11, 13, 23), (23, 13, 15, 24), (24, 15, 17, 25), (25, 17, 3, 19)])
_uv = me_plane_002.uv_layers.new(name='UVMap')
_uv.uv.foreach_set('vector', [0.1095, 0.05052, 0.1098, 0.0498, 0.1092, 0.0498, 0.2543, 0.04915, 0.2545, 0.04865, 0.2541, 0.04865, 0.1215, 0.04416, 0.1215, 0.04471, 0.1221, 0.04471, 0.1221, 0.04416, 0.1095, 0.05052, 0.1103, 0.05022, 0.1098, 0.0498, 0.2543, 0.04915, 0.2541, 0.04865, 0.2538, 0.04895, 0.1209, 0.05207, 0.1209, 0.05152, 0.1202, 0.05152, 0.1202, 0.05207, 0.1095, 0.05052, 0.1103, 0.05082, 0.1103, 0.05022, 0.2543, 0.04915, 0.2538, 0.04895, 0.2538, 0.04936, 0.1209, 0.05152, 0.1209, 0.05097, 0.1202, 0.05097, 0.1202, 0.05152, 0.1095, 0.05052, 0.1098, 0.05124, 0.1103, 0.05082, 0.2543, 0.04915, 0.2538, 0.04936, 0.2541, 0.04965, 0.1221, 0.0409, 0.1221, 0.04036, 0.1215, 0.04036, 0.1215, 0.0409, 0.1095, 0.05052, 0.1092, 0.05124, 0.1098, 0.05124, 0.2543, 0.04915, 0.2541, 0.04965, 0.2545, 0.04965, 0.1221, 0.04036, 0.1221, 0.0398, 0.1215, 0.0398, 0.1215, 0.04036, 0.1095, 0.05052, 0.1088, 0.05082, 0.1092, 0.05124, 0.2543, 0.04915, 0.2545, 0.04965, 0.2548, 0.04936, 0.1217, 0.04796, 0.1217, 0.04852, 0.1223, 0.04852, 0.1223, 0.04796, 0.1095, 0.05052, 0.1088, 0.05022, 0.1088, 0.05082, 0.2543, 0.04915, 0.2548, 0.04936, 0.2548, 0.04895, 0.1217, 0.04852, 0.1217, 0.04907, 0.1223, 0.04907, 0.1223, 0.04852, 0.1095, 0.05052, 0.1092, 0.0498, 0.1088, 0.05022, 0.2543, 0.04915, 0.2548, 0.04895, 0.2545, 0.04865, 0.1215, 0.04361, 0.1215, 0.04416, 0.1221, 0.04416, 0.1221, 0.04361, 0.1197, 0.04963, 0.1198, 0.04941, 0.1192, 0.04941, 0.1193, 0.04963, 0.1193, 0.04963, 0.1192, 0.04941, 0.1188, 0.04983, 0.119, 0.04992, 0.119, 0.04992, 0.1188, 0.04983, 0.1188, 0.05043, 0.119, 0.05034, 0.119, 0.05034, 0.1188, 0.05043, 0.1192, 0.05085, 0.1193, 0.05063, 0.1193, 0.05063, 0.1192, 0.05085, 0.1198, 0.05085, 0.1197, 0.05063, 0.1197, 0.05063, 0.1198, 0.05085, 0.1202, 0.05043, 0.12, 0.05034, 0.12, 0.05034, 0.1202, 0.05043, 0.1202, 0.04983, 0.12, 0.04992, 0.12, 0.04992, 0.1202, 0.04983, 0.1198, 0.04941, 0.1197, 0.04963])
me_plane_002.materials.append(mat_material_001)
me_plane_002.use_remesh_fix_poles = True
me_plane_002.use_remesh_preserve_attributes = False
me_plane_002.use_mirror_vertex_groups = False
me_plane_002.update()
me_plane_003 = bpy.data.meshes.new('Plane.003')
me_plane_003.from_pydata([(0.3556, 0.6275, 0.1955), (0.5165, 0.6275, 0.1955), (0.3556, 0.8223, 0.1955), (0.5165, 0.8223, 0.1955), (0.3556, 0.7653, 0.05773), (0.5165, 0.7653, 0.05773), (0.3556, 0.6275, 0.0006707), (0.5165, 0.6275, 0.0006707), (0.3556, 0.4897, 0.05773), (0.5165, 0.4897, 0.05773), (0.3556, 0.4327, 0.1955), (0.5165, 0.4327, 0.1955), (0.3556, 0.4897, 0.3333), (0.5165, 0.4897, 0.3333), (0.3556, 0.6275, 0.3903), (0.5165, 0.6275, 0.3903), (0.3556, 0.7653, 0.3333), (0.5165, 0.7653, 0.3333), (0.5165, 0.723, 0.1), (0.5165, 0.7625, 0.1955), (0.5165, 0.6275, 0.0605), (0.5165, 0.5321, 0.1), (0.5165, 0.4925, 0.1955), (0.5165, 0.5321, 0.291), (0.5165, 0.6275, 0.3305), (0.5165, 0.723, 0.291)], [], [(0, 2, 4), (1, 18, 19), (2, 3, 5, 4), (0, 4, 6), (1, 20, 18), (4, 5, 7, 6), (0, 6, 8), (1, 21, 20), (6, 7, 9, 8), (0, 8, 10), (1, 22, 21), (8, 9, 11, 10), (0, 10, 12), (1, 23, 22), (10, 11, 13, 12), (0, 12, 14), (1, 24, 23), (12, 13, 15, 14), (0, 14, 16), (1, 25, 24), (14, 15, 17, 16), (0, 16, 2), (1, 19, 25), (16, 17, 3, 2), (19, 18, 5, 3), (18, 20, 7, 5), (20, 21, 9, 7), (21, 22, 11, 9), (22, 23, 13, 11), (23, 24, 15, 13), (24, 25, 17, 15), (25, 19, 3, 17)])
_uv = me_plane_003.uv_layers.new(name='UVMap')
_uv.uv.foreach_set('vector', [0.1181, 0.04869, 0.1188, 0.04899, 0.1184, 0.04941, 0.2543, 0.04771, 0.2548, 0.0475, 0.2548, 0.04792, 0.1221, 0.03925, 0.1215, 0.03925, 0.1215, 0.0387, 0.1221, 0.0387, 0.1181, 0.04869, 0.1184, 0.04941, 0.1178, 0.04941, 0.2543, 0.04771, 0.2545, 0.04721, 0.2548, 0.0475, 0.1095, 0.05235, 0.1088, 0.05235, 0.1088, 0.05179, 0.1095, 0.05179, 0.1181, 0.04869, 0.1178, 0.04941, 0.1173, 0.04899, 0.2543, 0.04771, 0.2541, 0.04721, 0.2545, 0.04721, 0.1095, 0.05179, 0.1088, 0.05179, 0.1088, 0.05124, 0.1095, 0.05124, 0.1181, 0.04869, 0.1173, 0.04899, 0.1173, 0.04839, 0.2543, 0.04771, 0.2538, 0.0475, 0.2541, 0.04721, 0.1221, 0.04361, 0.1215, 0.04361, 0.1215, 0.04305, 0.1221, 0.04305, 0.1181, 0.04869, 0.1173, 0.04839, 0.1178, 0.04796, 0.2543, 0.04771, 0.2538, 0.04792, 0.2538, 0.0475, 0.1221, 0.04305, 0.1215, 0.04305, 0.1215, 0.0425, 0.1221, 0.0425, 0.1181, 0.04869, 0.1178, 0.04796, 0.1184, 0.04796, 0.2543, 0.04771, 0.2541, 0.04821, 0.2538, 0.04792, 0.121, 0.04907, 0.1217, 0.04907, 0.1217, 0.04962, 0.121, 0.04962, 0.1181, 0.04869, 0.1184, 0.04796, 0.1188, 0.04839, 0.2543, 0.04771, 0.2545, 0.04821, 0.2541, 0.04821, 0.121, 0.04962, 0.1217, 0.04962, 0.1217, 0.05017, 0.121, 0.05017, 0.1181, 0.04869, 0.1188, 0.04839, 0.1188, 0.04899, 0.2543, 0.04771, 0.2548, 0.04792, 0.2545, 0.04821, 0.1221, 0.0398, 0.1215, 0.0398, 0.1215, 0.03925, 0.1221, 0.03925, 0.12, 0.04889, 0.12, 0.04848, 0.1202, 0.04839, 0.1202, 0.04899, 0.12, 0.04848, 0.1197, 0.04819, 0.1198, 0.04796, 0.1202, 0.04839, 0.1197, 0.04819, 0.1193, 0.04819, 0.1192, 0.04796, 0.1198, 0.04796, 0.1193, 0.04819, 0.119, 0.04848, 0.1188, 0.04839, 0.1192, 0.04796, 0.119, 0.04848, 0.119, 0.04889, 0.1188, 0.04899, 0.1188, 0.04839, 0.119, 0.04889, 0.1193, 0.04919, 0.1192, 0.04941, 0.1188, 0.04899, 0.1193, 0.04919, 0.1197, 0.04919, 0.1198, 0.04941, 0.1192, 0.04941, 0.1197, 0.04919, 0.12, 0.04889, 0.1202, 0.04899, 0.1198, 0.04941])
me_plane_003.materials.append(mat_material_001)
me_plane_003.use_remesh_fix_poles = True
me_plane_003.use_remesh_preserve_attributes = False
me_plane_003.use_mirror_vertex_groups = False
me_plane_003.update()
me_plane_004 = bpy.data.meshes.new('Plane.004')
me_plane_004.from_pydata([(-0.3556, 0.6275, 0.1955), (-0.5165, 0.6275, 0.1955), (-0.3556, 0.8223, 0.1955), (-0.5165, 0.8223, 0.1955), (-0.3556, 0.7653, 0.05773), (-0.5165, 0.7653, 0.05773), (-0.3556, 0.6275, 0.0006707), (-0.5165, 0.6275, 0.0006707), (-0.3556, 0.4897, 0.05773), (-0.5165, 0.4897, 0.05773), (-0.3556, 0.4327, 0.1955), (-0.5165, 0.4327, 0.1955), (-0.3556, 0.4897, 0.3333), (-0.5165, 0.4897, 0.3333), (-0.3556, 0.6275, 0.3903), (-0.5165, 0.6275, 0.3903), (-0.3556, 0.7653, 0.3333), (-0.5165, 0.7653, 0.3333), (-0.5165, 0.723, 0.1), (-0.5165, 0.7625, 0.1955), (-0.5165, 0.6275, 0.0605), (-0.5165, 0.5321, 0.1), (-0.5165, 0.4925, 0.1955), (-0.5165, 0.5321, 0.291), (-0.5165, 0.6275, 0.3305), (-0.5165, 0.723, 0.291)], [], [(0, 4, 2), (1, 19, 18), (2, 4, 5, 3), (0, 6, 4), (1, 18, 20), (4, 6, 7, 5), (0, 8, 6), (1, 20, 21), (6, 8, 9, 7), (0, 10, 8), (1, 21, 22), (8, 10, 11, 9), (0, 12, 10), (1, 22, 23), (10, 12, 13, 11), (0, 14, 12), (1, 23, 24), (12, 14, 15, 13), (0, 16, 14), (1, 24, 25), (14, 16, 17, 15), (0, 2, 16), (1, 25, 19), (16, 2, 3, 17), (19, 3, 5, 18), (18, 5, 7, 20), (20, 7, 9, 21), (21, 9, 11, 22), (22, 11, 13, 23), (23, 13, 15, 24), (24, 15, 17, 25), (25, 17, 3, 19)])
_uv = me_plane_004.uv_layers.new(name='UVMap')
_uv.uv.foreach_set('vector', [0.1166, 0.04869, 0.1163, 0.04941, 0.1169, 0.04941, 0.2458, 0.04955, 0.246, 0.04905, 0.2455, 0.04905, 0.1215, 0.03815, 0.1215, 0.0387, 0.1221, 0.0387, 0.1221, 0.03815, 0.1166, 0.04869, 0.1159, 0.04899, 0.1163, 0.04941, 0.2458, 0.04955, 0.2455, 0.04905, 0.2453, 0.04934, 0.1217, 0.04907, 0.1217, 0.04852, 0.121, 0.04852, 0.121, 0.04907, 0.1166, 0.04869, 0.1159, 0.04839, 0.1159, 0.04899, 0.2458, 0.04955, 0.2453, 0.04934, 0.2453, 0.04975, 0.1217, 0.04852, 0.1217, 0.04796, 0.121, 0.04796, 0.121, 0.04852, 0.1166, 0.04869, 0.1163, 0.04796, 0.1159, 0.04839, 0.2458, 0.04955, 0.2453, 0.04975, 0.2455, 0.05005, 0.1158, 0.05211, 0.1158, 0.05156, 0.1151, 0.05156, 0.1151, 0.05211, 0.1166, 0.04869, 0.1169, 0.04796, 0.1163, 0.04796, 0.2458, 0.04955, 0.2455, 0.05005, 0.246, 0.05005, 0.1158, 0.05156, 0.1158, 0.05101, 0.1151, 0.05101, 0.1151, 0.05156, 0.1166, 0.04869, 0.1173, 0.04839, 0.1169, 0.04796, 0.2458, 0.04955, 0.246, 0.05005, 0.2463, 0.04975, 0.1223, 0.05128, 0.1223, 0.05072, 0.1217, 0.05072, 0.1217, 0.05128, 0.1166, 0.04869, 0.1173, 0.04899, 0.1173, 0.04839, 0.2458, 0.04955, 0.2463, 0.04975, 0.2463, 0.04934, 0.1223, 0.05072, 0.1223, 0.05017, 0.1217, 0.05017, 0.1217, 0.05072, 0.1166, 0.04869, 0.1169, 0.04941, 0.1173, 0.04899, 0.2458, 0.04955, 0.2463, 0.04934, 0.246, 0.04905, 0.1215, 0.03759, 0.1215, 0.03815, 0.1221, 0.03815, 0.1221, 0.03759, 0.1112, 0.05002, 0.1113, 0.0498, 0.1107, 0.0498, 0.1108, 0.05002, 0.1108, 0.05002, 0.1107, 0.0498, 0.1103, 0.05022, 0.1105, 0.05032, 0.1105, 0.05032, 0.1103, 0.05022, 0.1103, 0.05082, 0.1105, 0.05073, 0.1105, 0.05073, 0.1103, 0.05082, 0.1107, 0.05124, 0.1108, 0.05102, 0.1108, 0.05102, 0.1107, 0.05124, 0.1113, 0.05124, 0.1112, 0.05102, 0.1112, 0.05102, 0.1113, 0.05124, 0.1117, 0.05082, 0.1115, 0.05073, 0.1115, 0.05073, 0.1117, 0.05082, 0.1117, 0.05022, 0.1115, 0.05032, 0.1115, 0.05032, 0.1117, 0.05022, 0.1113, 0.0498, 0.1112, 0.05002])
me_plane_004.materials.append(mat_material_001)
me_plane_004.use_remesh_fix_poles = True
me_plane_004.use_remesh_preserve_attributes = False
me_plane_004.use_mirror_vertex_groups = False
me_plane_004.update()

# ---- objects
ob_muscle_car_01_yellow = bpy.data.objects.new('Muscle_Car_01_Yellow', me_plane)
ob_wheel_fl = bpy.data.objects.new('Wheel_FL', me_plane_001)
ob_wheel_fr = bpy.data.objects.new('Wheel_FR', me_plane_002)
ob_wheel_rl = bpy.data.objects.new('Wheel_RL', me_plane_003)
ob_wheel_rr = bpy.data.objects.new('Wheel_RR', me_plane_004)

# ---- transforms, parenting, visibility, modifiers, constraints
ob_muscle_car_01_yellow.location = (0.0, 0.0, 0.0)
ob_muscle_car_01_yellow.lineart.crease_threshold = 0.0
ob_wheel_fl.parent = ob_muscle_car_01_yellow
ob_wheel_fl.location = (0.0, 0.0, 0.0)
ob_wheel_fl.lineart.crease_threshold = 0.0
ob_wheel_fr.parent = ob_muscle_car_01_yellow
ob_wheel_fr.location = (0.0, 0.0, 0.0)
ob_wheel_fr.lineart.crease_threshold = 0.0
ob_wheel_rl.parent = ob_muscle_car_01_yellow
ob_wheel_rl.location = (0.0, 0.0, 0.0)
ob_wheel_rl.lineart.crease_threshold = 0.0
ob_wheel_rr.parent = ob_muscle_car_01_yellow
ob_wheel_rr.location = (0.0, 0.0, 0.0)
ob_wheel_rr.lineart.crease_threshold = 0.0

# ---- collection membership
col_collection.objects.link(ob_muscle_car_01_yellow)
col_collection.objects.link(ob_wheel_fl)
col_collection.objects.link(ob_wheel_fr)
col_collection.objects.link(ob_wheel_rl)
col_collection.objects.link(ob_wheel_rr)

# ---- scene / render settings (as saved in the file)
scene.frame_start = 1; scene.frame_end = 250; scene.frame_set(3)
scene.render.engine = 'BLENDER_EEVEE_NEXT'
scene.cycles.use_denoising = False
scene.cycles.samples = 128
scene.cycles.sampling_pattern = 'TABULATED_SOBOL'
scene.cycles.use_adaptive_sampling = False
scene.cycles.use_light_tree = False
scene.view_settings.view_transform = 'Filmic'
bpy.context.view_layer.update()

# ---- added for rendering (the .blend has no active camera and no usable light): camera, sun
cam_auto = bpy.data.cameras.new('AutoCamera')
cam_auto.lens = 50.0
cam_auto.sensor_width = 36.0
cam_auto.clip_end = 1000.0
ob_auto_camera = bpy.data.objects.new('AutoCamera', cam_auto)
scene.collection.objects.link(ob_auto_camera)
ob_auto_camera.location = (2.75304, -3.41664, 2.61092)
ob_auto_camera.rotation_euler = (1.09748, -7.21219e-08, 0.694738)
scene.camera = ob_auto_camera
light_auto_sun = bpy.data.lights.new('AutoSun', 'SUN')
light_auto_sun.energy = 3.0
light_auto_sun.angle = 0.0523599
ob_auto_sun = bpy.data.objects.new('AutoSun', light_auto_sun)
scene.collection.objects.link(ob_auto_sun)
ob_auto_sun.rotation_euler = (0.872665, 0.174533, 0.523599)
bpy.context.view_layer.update()
